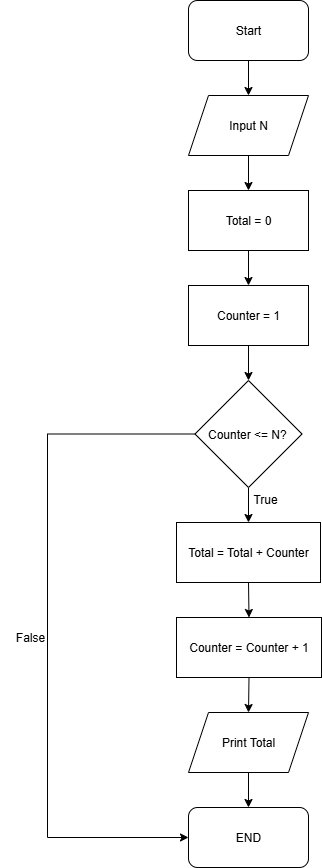

The diagram above was exported from draw.io. Its source (the exported page's mxGraphModel, read from the mxfile embedded in the PNG):
<mxGraphModel dx="1426" dy="841" grid="0" gridSize="10" guides="1" tooltips="1" connect="1" arrows="1" fold="1" page="1" pageScale="1" pageWidth="850" pageHeight="1100" math="0" shadow="0">
  <root>
    <mxCell id="0" />
    <mxCell id="1" parent="0" />
    <mxCell id="_c2EnHCbW37N-cbm8zzB-18" style="edgeStyle=orthogonalEdgeStyle;rounded=0;orthogonalLoop=1;jettySize=auto;html=1;exitX=0.5;exitY=1;exitDx=0;exitDy=0;entryX=0.5;entryY=0;entryDx=0;entryDy=0;" edge="1" parent="1" source="_c2EnHCbW37N-cbm8zzB-1" target="_c2EnHCbW37N-cbm8zzB-2">
      <mxGeometry relative="1" as="geometry" />
    </mxCell>
    <mxCell id="_c2EnHCbW37N-cbm8zzB-1" value="Start" style="rounded=1;whiteSpace=wrap;html=1;" vertex="1" parent="1">
      <mxGeometry x="354" y="121" width="120" height="60" as="geometry" />
    </mxCell>
    <mxCell id="_c2EnHCbW37N-cbm8zzB-17" style="edgeStyle=orthogonalEdgeStyle;rounded=0;orthogonalLoop=1;jettySize=auto;html=1;exitX=0.5;exitY=1;exitDx=0;exitDy=0;entryX=0.5;entryY=0;entryDx=0;entryDy=0;" edge="1" parent="1" source="_c2EnHCbW37N-cbm8zzB-2" target="_c2EnHCbW37N-cbm8zzB-3">
      <mxGeometry relative="1" as="geometry" />
    </mxCell>
    <mxCell id="_c2EnHCbW37N-cbm8zzB-2" value="Input N" style="shape=parallelogram;perimeter=parallelogramPerimeter;whiteSpace=wrap;html=1;fixedSize=1;" vertex="1" parent="1">
      <mxGeometry x="354" y="216" width="120" height="60" as="geometry" />
    </mxCell>
    <mxCell id="_c2EnHCbW37N-cbm8zzB-16" style="edgeStyle=orthogonalEdgeStyle;rounded=0;orthogonalLoop=1;jettySize=auto;html=1;exitX=0.5;exitY=1;exitDx=0;exitDy=0;entryX=0.5;entryY=0;entryDx=0;entryDy=0;" edge="1" parent="1" source="_c2EnHCbW37N-cbm8zzB-3" target="_c2EnHCbW37N-cbm8zzB-4">
      <mxGeometry relative="1" as="geometry" />
    </mxCell>
    <mxCell id="_c2EnHCbW37N-cbm8zzB-3" value="Total = 0" style="rounded=0;whiteSpace=wrap;html=1;" vertex="1" parent="1">
      <mxGeometry x="354" y="311" width="120" height="60" as="geometry" />
    </mxCell>
    <mxCell id="_c2EnHCbW37N-cbm8zzB-15" style="edgeStyle=orthogonalEdgeStyle;rounded=0;orthogonalLoop=1;jettySize=auto;html=1;exitX=0.5;exitY=1;exitDx=0;exitDy=0;entryX=0.5;entryY=0;entryDx=0;entryDy=0;" edge="1" parent="1" source="_c2EnHCbW37N-cbm8zzB-4" target="_c2EnHCbW37N-cbm8zzB-5">
      <mxGeometry relative="1" as="geometry" />
    </mxCell>
    <mxCell id="_c2EnHCbW37N-cbm8zzB-4" value="Counter = 1" style="rounded=0;whiteSpace=wrap;html=1;" vertex="1" parent="1">
      <mxGeometry x="354" y="406" width="120" height="60" as="geometry" />
    </mxCell>
    <mxCell id="_c2EnHCbW37N-cbm8zzB-10" style="edgeStyle=orthogonalEdgeStyle;rounded=0;orthogonalLoop=1;jettySize=auto;html=1;exitX=0;exitY=0.5;exitDx=0;exitDy=0;entryX=0;entryY=0.5;entryDx=0;entryDy=0;" edge="1" parent="1" source="_c2EnHCbW37N-cbm8zzB-5" target="_c2EnHCbW37N-cbm8zzB-9">
      <mxGeometry relative="1" as="geometry">
        <Array as="points">
          <mxPoint x="213" y="555" />
          <mxPoint x="213" y="958" />
        </Array>
      </mxGeometry>
    </mxCell>
    <mxCell id="_c2EnHCbW37N-cbm8zzB-11" style="edgeStyle=orthogonalEdgeStyle;rounded=0;orthogonalLoop=1;jettySize=auto;html=1;exitX=0.5;exitY=1;exitDx=0;exitDy=0;entryX=0.5;entryY=0;entryDx=0;entryDy=0;" edge="1" parent="1" source="_c2EnHCbW37N-cbm8zzB-5" target="_c2EnHCbW37N-cbm8zzB-6">
      <mxGeometry relative="1" as="geometry" />
    </mxCell>
    <mxCell id="_c2EnHCbW37N-cbm8zzB-5" value="Counter &amp;lt;= N?&amp;nbsp;" style="rhombus;whiteSpace=wrap;html=1;" vertex="1" parent="1">
      <mxGeometry x="360.5" y="501" width="107" height="107" as="geometry" />
    </mxCell>
    <mxCell id="_c2EnHCbW37N-cbm8zzB-12" style="edgeStyle=orthogonalEdgeStyle;rounded=0;orthogonalLoop=1;jettySize=auto;html=1;exitX=0.5;exitY=1;exitDx=0;exitDy=0;entryX=0.5;entryY=0;entryDx=0;entryDy=0;" edge="1" parent="1" source="_c2EnHCbW37N-cbm8zzB-6" target="_c2EnHCbW37N-cbm8zzB-7">
      <mxGeometry relative="1" as="geometry" />
    </mxCell>
    <mxCell id="_c2EnHCbW37N-cbm8zzB-6" value="Total = Total + Counter" style="rounded=0;whiteSpace=wrap;html=1;" vertex="1" parent="1">
      <mxGeometry x="342" y="643" width="144" height="60" as="geometry" />
    </mxCell>
    <mxCell id="_c2EnHCbW37N-cbm8zzB-13" style="edgeStyle=orthogonalEdgeStyle;rounded=0;orthogonalLoop=1;jettySize=auto;html=1;exitX=0.5;exitY=1;exitDx=0;exitDy=0;entryX=0.5;entryY=0;entryDx=0;entryDy=0;" edge="1" parent="1" source="_c2EnHCbW37N-cbm8zzB-7" target="_c2EnHCbW37N-cbm8zzB-8">
      <mxGeometry relative="1" as="geometry" />
    </mxCell>
    <mxCell id="_c2EnHCbW37N-cbm8zzB-7" value="Counter = Counter + 1" style="rounded=0;whiteSpace=wrap;html=1;" vertex="1" parent="1">
      <mxGeometry x="342" y="738" width="145" height="60" as="geometry" />
    </mxCell>
    <mxCell id="_c2EnHCbW37N-cbm8zzB-14" style="edgeStyle=orthogonalEdgeStyle;rounded=0;orthogonalLoop=1;jettySize=auto;html=1;exitX=0.5;exitY=1;exitDx=0;exitDy=0;entryX=0.5;entryY=0;entryDx=0;entryDy=0;" edge="1" parent="1" source="_c2EnHCbW37N-cbm8zzB-8" target="_c2EnHCbW37N-cbm8zzB-9">
      <mxGeometry relative="1" as="geometry" />
    </mxCell>
    <mxCell id="_c2EnHCbW37N-cbm8zzB-8" value="Print Total" style="shape=parallelogram;perimeter=parallelogramPerimeter;whiteSpace=wrap;html=1;fixedSize=1;" vertex="1" parent="1">
      <mxGeometry x="354" y="833" width="120" height="60" as="geometry" />
    </mxCell>
    <mxCell id="_c2EnHCbW37N-cbm8zzB-9" value="END" style="rounded=1;whiteSpace=wrap;html=1;" vertex="1" parent="1">
      <mxGeometry x="354" y="928" width="120" height="60" as="geometry" />
    </mxCell>
    <mxCell id="_c2EnHCbW37N-cbm8zzB-19" value="False" style="text;html=1;align=center;verticalAlign=middle;whiteSpace=wrap;rounded=0;" vertex="1" parent="1">
      <mxGeometry x="166" y="743" width="60" height="30" as="geometry" />
    </mxCell>
    <mxCell id="_c2EnHCbW37N-cbm8zzB-21" value="True" style="text;html=1;align=center;verticalAlign=middle;whiteSpace=wrap;rounded=0;" vertex="1" parent="1">
      <mxGeometry x="401" y="605" width="60" height="30" as="geometry" />
    </mxCell>
  </root>
</mxGraphModel>